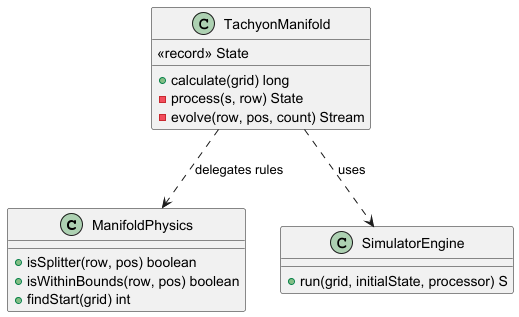

The diagram above was rendered by PlantUML. Its source (embedded in the PNG):
@startumlclassDiagram
    class ManifoldPhysics {
        +isSplitter(row, pos) boolean
        +isWithinBounds(row, pos) boolean
        +findStart(grid) int
    }
    class SimulatorEngine {
        +run(grid, initialState, processor) S
    }
    class TachyonManifold {
        <<record>> State
        +calculate(grid) long
        -process(s, row) State
        -evolve(row, pos, count) Stream
    }

    TachyonManifold ..> SimulatorEngine : uses
    TachyonManifold ..> ManifoldPhysics : delegates rules
@enduml